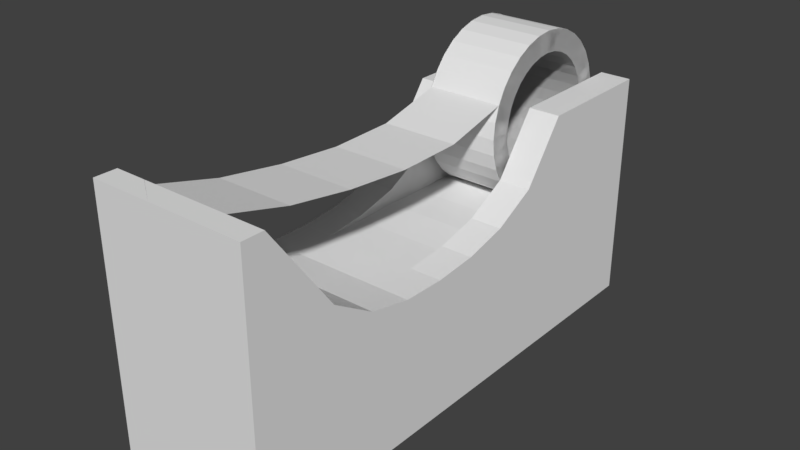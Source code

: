 # Source: Tapeholder.blend  (saved by Blender 2.79.0; exported with 4.5.12 LTS)
import bpy
from mathutils import Matrix  # noqa: F401  (used for matrix-valued properties, if any)

bpy.ops.wm.read_factory_settings(use_empty=True)
scene = bpy.context.scene
scene.name = 'Scene'

# ---- collections
col_collection_1 = bpy.data.collections.new('Collection 1'); scene.collection.children.link(col_collection_1)

# ---- world
world_world = bpy.data.worlds.new('World'); scene.world = world_world
world_world.color = (0.05088, 0.05088, 0.05088)
world_world.use_sun_shadow = False
world_world.sun_shadow_jitter_overblur = 0.0
world_world.cycles.sampling_method = 'MANUAL'

# ---- meshes
me_cylinder = bpy.data.meshes.new('Cylinder')
me_cylinder.from_pydata([(0.0, 1.0, 1.0), (0.1951, 0.9808, 1.0), (0.0, 1.0, -1.0), (0.0, 1.0, 1.0), (0.1951, 0.9808, -1.0), (0.1951, 0.9808, 1.0), (0.3827, 0.9239, -1.0), (0.3827, 0.9239, 1.0), (0.5556, 0.8315, -1.0), (0.5556, 0.8315, 1.0), (0.7071, 0.7071, -1.0), (0.7071, 0.7071, 1.0), (0.8315, 0.5556, -1.0), (0.8315, 0.5556, 1.0), (0.9239, 0.3827, -1.0), (0.9239, 0.3827, 1.0), (0.9808, 0.1951, -1.0), (0.9808, 0.1951, 1.0), (1.0, 7.55e-08, -1.0), (1.0, 7.55e-08, 1.0), (0.9808, -0.1951, -1.0), (0.9808, -0.1951, 1.0), (0.9239, -0.3827, -1.0), (0.9239, -0.3827, 1.0), (0.8315, -0.5556, -1.0), (0.8315, -0.5556, 1.0), (0.7071, -0.7071, -1.0), (0.7071, -0.7071, 1.0), (0.5556, -0.8315, -1.0), (0.5556, -0.8315, 1.0), (0.3827, -0.9239, -1.0), (0.3827, -0.9239, 1.0), (0.1951, -0.9808, -1.0), (0.1951, -0.9808, 1.0), (-3.258e-07, -1.0, -1.0), (-3.258e-07, -1.0, 1.0), (-0.1951, -0.9808, -1.0), (-0.1951, -0.9808, 1.0), (-0.3827, -0.9239, -1.0), (-0.3827, -0.9239, 1.0), (-0.5556, -0.8315, -1.0), (-0.5556, -0.8315, 1.0), (-0.7071, -0.7071, -1.0), (-0.7071, -0.7071, 1.0), (-0.8315, -0.5556, -1.0), (-0.8315, -0.5556, 1.0), (-0.9239, -0.3827, -1.0), (-0.9239, -0.3827, 1.0), (-0.9808, -0.1951, -1.0), (-0.9808, -0.1951, 1.0), (-1.0, 9.656e-07, -1.0), (-1.0, 9.656e-07, 1.0), (-0.9808, 0.1951, -1.0), (-0.9808, 0.1951, 1.0), (-0.9239, 0.3827, -1.0), (-0.9239, 0.3827, 1.0), (-0.8315, 0.5556, -1.0), (-0.8315, 0.5556, 1.0), (-0.7071, 0.7071, -1.0), (-0.7071, 0.7071, 1.0), (-0.5556, 0.8315, -1.0), (-0.5556, 0.8315, 1.0), (-0.3827, 0.9239, -1.0), (-0.3827, 0.9239, 1.0), (-0.1951, 0.9808, -1.0), (-0.1951, 0.9808, 1.0), (0.3827, 0.9239, 1.0), (0.5556, 0.8315, 1.0), (0.7071, 0.7071, 1.0), (0.8315, 0.5556, 1.0), (0.9239, 0.3827, 1.0), (0.9808, 0.1951, 1.0), (1.0, 7.55e-08, 1.0), (0.9808, -0.1951, 1.0), (0.9239, -0.3827, 1.0), (0.8315, -0.5556, 1.0), (0.7071, -0.7071, 1.0), (0.5556, -0.8315, 1.0), (0.3827, -0.9239, 1.0), (0.1951, -0.9808, 1.0), (-3.258e-07, -1.0, 1.0), (-0.1951, -0.9808, 1.0), (-0.3827, -0.9239, 1.0), (-0.5556, -0.8315, 1.0), (-0.7071, -0.7071, 1.0), (-0.8315, -0.5556, 1.0), (-0.9239, -0.3827, 1.0), (-0.9808, -0.1951, 1.0), (-1.0, 9.656e-07, 1.0), (-0.9808, 0.1951, 1.0), (-0.9239, 0.3827, 1.0), (-0.8315, 0.5556, 1.0), (-0.7071, 0.7071, 1.0), (-0.5556, 0.8315, 1.0), (-0.3827, 0.9239, 1.0), (-0.1951, 0.9808, 1.0), (0.0, 1.0, 1.0), (0.1951, 0.9808, 1.0), (0.0, 1.0, 1.0), (0.1951, 0.9808, 1.0), (0.3827, 0.9239, 1.0), (0.5556, 0.8315, 1.0), (0.7071, 0.7071, 1.0), (0.8315, 0.5556, 1.0), (0.9239, 0.3827, 1.0), (0.9808, 0.1951, 1.0), (1.0, 7.55e-08, 1.0), (0.9808, -0.1951, 1.0), (0.9239, -0.3827, 1.0), (0.8315, -0.5556, 1.0), (0.7071, -0.7071, 1.0), (0.5556, -0.8315, 1.0), (0.3827, -0.9239, 1.0), (0.1951, -0.9808, 1.0), (-3.258e-07, -1.0, 1.0), (-0.1951, -0.9808, 1.0), (-0.3827, -0.9239, 1.0), (-0.5556, -0.8315, 1.0), (-0.7071, -0.7071, 1.0), (-0.8315, -0.5556, 1.0), (-0.9239, -0.3827, 1.0), (-0.9808, -0.1951, 1.0), (-1.0, 9.656e-07, 1.0), (-0.9808, 0.1951, 1.0), (-0.9239, 0.3827, 1.0), (-0.8315, 0.5556, 1.0), (-0.7071, 0.7071, 1.0), (-0.5556, 0.8315, 1.0), (-0.3827, 0.9239, 1.0), (-0.1951, 0.9808, 1.0), (0.3827, 0.9239, 1.0), (0.5556, 0.8315, 1.0), (0.7071, 0.7071, 1.0), (0.8315, 0.5556, 1.0), (0.9239, 0.3827, 1.0), (0.9808, 0.1951, 1.0), (1.0, 7.55e-08, 1.0), (0.9808, -0.1951, 1.0), (0.9239, -0.3827, 1.0), (0.8315, -0.5556, 1.0), (0.7071, -0.7071, 1.0), (0.5556, -0.8315, 1.0), (0.3827, -0.9239, 1.0), (0.1951, -0.9808, 1.0), (-3.258e-07, -1.0, 1.0), (-0.1951, -0.9808, 1.0), (-0.3827, -0.9239, 1.0), (-0.5556, -0.8315, 1.0), (-0.7071, -0.7071, 1.0), (-0.8315, -0.5556, 1.0), (-0.9239, -0.3827, 1.0), (-0.9808, -0.1951, 1.0), (-1.0, 9.656e-07, 1.0), (-0.9808, 0.1951, 1.0), (-0.9239, 0.3827, 1.0), (-0.8315, 0.5556, 1.0), (-0.7071, 0.7071, 1.0), (-0.5556, 0.8315, 1.0), (-0.3827, 0.9239, 1.0), (-0.1951, 0.9808, 1.0), (0.0, 1.0, 1.0), (0.1951, 0.9808, 1.0), (0.0, 1.0, 1.0), (0.1951, 0.9808, 1.0), (0.3827, 0.9239, 1.0), (0.5556, 0.8315, 1.0), (0.7071, 0.7071, 1.0), (0.8315, 0.5556, 1.0), (0.9239, 0.3827, 1.0), (0.9808, 0.1951, 1.0), (1.0, 7.55e-08, 1.0), (0.9808, -0.1951, 1.0), (0.9239, -0.3827, 1.0), (0.8315, -0.5556, 1.0), (0.7071, -0.7071, 1.0), (0.5556, -0.8315, 1.0), (0.3827, -0.9239, 1.0), (0.1951, -0.9808, 1.0), (-3.258e-07, -1.0, 1.0), (-0.1951, -0.9808, 1.0), (-0.3827, -0.9239, 1.0), (-0.5556, -0.8315, 1.0), (-0.7071, -0.7071, 1.0), (-0.8315, -0.5556, 1.0), (-0.9239, -0.3827, 1.0), (-0.9808, -0.1951, 1.0), (-1.0, 9.656e-07, 1.0), (-0.9808, 0.1951, 1.0), (-0.9239, 0.3827, 1.0), (-0.8315, 0.5556, 1.0), (-0.7071, 0.7071, 1.0), (-0.5556, 0.8315, 1.0), (-0.3827, 0.9239, 1.0), (-0.1951, 0.9808, 1.0), (0.3827, 0.9239, 1.0), (0.5556, 0.8315, 1.0), (0.7071, 0.7071, 1.0), (0.8315, 0.5556, 1.0), (0.9239, 0.3827, 1.0), (0.9808, 0.1951, 1.0), (1.0, 7.55e-08, 1.0), (0.9808, -0.1951, 1.0), (0.9239, -0.3827, 1.0), (0.8315, -0.5556, 1.0), (0.7071, -0.7071, 1.0), (0.5556, -0.8315, 1.0), (0.3827, -0.9239, 1.0), (0.1951, -0.9808, 1.0), (-3.258e-07, -1.0, 1.0), (-0.1951, -0.9808, 1.0), (-0.3827, -0.9239, 1.0), (-0.5556, -0.8315, 1.0), (-0.7071, -0.7071, 1.0), (-0.8315, -0.5556, 1.0), (-0.9239, -0.3827, 1.0), (-0.9808, -0.1951, 1.0), (-1.0, 9.656e-07, 1.0), (-0.9808, 0.1951, 1.0), (-0.9239, 0.3827, 1.0), (-0.8315, 0.5556, 1.0), (-0.7071, 0.7071, 1.0), (-0.5556, 0.8315, 1.0), (-0.3827, 0.9239, 1.0), (-0.1951, 0.9808, 1.0), (0.0, 1.0, 1.0), (0.1951, 0.9808, 1.0), (0.0, 1.0, 1.0), (0.1951, 0.9808, 1.0), (0.3827, 0.9239, 1.0), (0.5556, 0.8315, 1.0), (0.7071, 0.7071, 1.0), (0.8315, 0.5556, 1.0), (0.9239, 0.3827, 1.0), (0.9808, 0.1951, 1.0), (1.0, 7.55e-08, 1.0), (0.9808, -0.1951, 1.0), (0.9239, -0.3827, 1.0), (0.8315, -0.5556, 1.0), (0.7071, -0.7071, 1.0), (0.5556, -0.8315, 1.0), (0.3827, -0.9239, 1.0), (0.1951, -0.9808, 1.0), (-3.258e-07, -1.0, 1.0), (-0.1951, -0.9808, 1.0), (-0.3827, -0.9239, 1.0), (-0.5556, -0.8315, 1.0), (-0.7071, -0.7071, 1.0), (-0.8315, -0.5556, 1.0), (-0.9239, -0.3827, 1.0), (-0.9808, -0.1951, 1.0), (-1.0, 9.656e-07, 1.0), (-0.9808, 0.1951, 1.0), (-0.9239, 0.3827, 1.0), (-0.8315, 0.5556, 1.0), (-0.7071, 0.7071, 1.0), (-0.5556, 0.8315, 1.0), (-0.3827, 0.9239, 1.0), (-0.1951, 0.9808, 1.0), (0.3827, 0.9239, 1.0), (0.5556, 0.8315, 1.0), (0.7071, 0.7071, 1.0), (0.8315, 0.5556, 1.0), (0.9239, 0.3827, 1.0), (0.9808, 0.1951, 1.0), (1.0, 7.55e-08, 1.0), (0.9808, -0.1951, 1.0), (0.9239, -0.3827, 1.0), (0.8315, -0.5556, 1.0), (0.7071, -0.7071, 1.0), (0.5556, -0.8315, 1.0), (0.3827, -0.9239, 1.0), (0.1951, -0.9808, 1.0), (-3.258e-07, -1.0, 1.0), (-0.1951, -0.9808, 1.0), (-0.3827, -0.9239, 1.0), (-0.5556, -0.8315, 1.0), (-0.7071, -0.7071, 1.0), (-0.8315, -0.5556, 1.0), (-0.9239, -0.3827, 1.0), (-0.9808, -0.1951, 1.0), (-1.0, 9.656e-07, 1.0), (-0.9808, 0.1951, 1.0), (-0.9239, 0.3827, 1.0), (-0.8315, 0.5556, 1.0), (-0.7071, 0.7071, 1.0), (-0.5556, 0.8315, 1.0), (-0.3827, 0.9239, 1.0), (-0.1951, 0.9808, 1.0), (0.0, 1.0, 1.0), (0.1951, 0.9808, 1.0), (0.0, 1.0, 1.0), (0.1951, 0.9808, 1.0), (0.3827, 0.9239, 1.0), (0.5556, 0.8315, 1.0), (0.7071, 0.7071, 1.0), (0.8315, 0.5556, 1.0), (0.9239, 0.3827, 1.0), (0.9808, 0.1951, 1.0), (1.0, 7.55e-08, 1.0), (0.9808, -0.1951, 1.0), (0.9239, -0.3827, 1.0), (0.8315, -0.5556, 1.0), (0.7071, -0.7071, 1.0), (0.5556, -0.8315, 1.0), (0.3827, -0.9239, 1.0), (0.1951, -0.9808, 1.0), (-3.258e-07, -1.0, 1.0), (-0.1951, -0.9808, 1.0), (-0.3827, -0.9239, 1.0), (-0.5556, -0.8315, 1.0), (-0.7071, -0.7071, 1.0), (-0.8315, -0.5556, 1.0), (-0.9239, -0.3827, 1.0), (-0.9808, -0.1951, 1.0), (-1.0, 9.656e-07, 1.0), (-0.9808, 0.1951, 1.0), (-0.9239, 0.3827, 1.0), (-0.8315, 0.5556, 1.0), (-0.7071, 0.7071, 1.0), (-0.5556, 0.8315, 1.0), (-0.3827, 0.9239, 1.0), (-0.1951, 0.9808, 1.0), (0.3827, 0.9239, 1.0), (0.5556, 0.8315, 1.0), (0.7071, 0.7071, 1.0), (0.8315, 0.5556, 1.0), (0.9239, 0.3827, 1.0), (0.9808, 0.1951, 1.0), (1.0, 7.55e-08, 1.0), (0.9808, -0.1951, 1.0), (0.9239, -0.3827, 1.0), (0.8315, -0.5556, 1.0), (0.7071, -0.7071, 1.0), (0.5556, -0.8315, 1.0), (0.3827, -0.9239, 1.0), (0.1951, -0.9808, 1.0), (-3.258e-07, -1.0, 1.0), (-0.1951, -0.9808, 1.0), (-0.3827, -0.9239, 1.0), (-0.5556, -0.8315, 1.0), (-0.7071, -0.7071, 1.0), (-0.8315, -0.5556, 1.0), (-0.9239, -0.3827, 1.0), (-0.9808, -0.1951, 1.0), (-1.0, 9.656e-07, 1.0), (-0.9808, 0.1951, 1.0), (-0.9239, 0.3827, 1.0), (-0.8315, 0.5556, 1.0), (-0.7071, 0.7071, 1.0), (-0.5556, 0.8315, 1.0), (-0.3827, 0.9239, 1.0), (-0.1951, 0.9808, 1.0), (0.0, 1.0, 1.0), (0.1951, 0.9808, 1.0), (0.0, 1.0, 1.0), (0.1951, 0.9808, 1.0), (0.3827, 0.9239, 1.0), (0.5556, 0.8315, 1.0), (0.7071, 0.7071, 1.0), (0.8315, 0.5556, 1.0), (0.9239, 0.3827, 1.0), (0.9808, 0.1951, 1.0), (1.0, 7.55e-08, 1.0), (0.9808, -0.1951, 1.0), (0.9239, -0.3827, 1.0), (0.8315, -0.5556, 1.0), (0.7071, -0.7071, 1.0), (0.5556, -0.8315, 1.0), (0.3827, -0.9239, 1.0), (0.1951, -0.9808, 1.0), (-3.258e-07, -1.0, 1.0), (-0.1951, -0.9808, 1.0), (-0.3827, -0.9239, 1.0), (-0.5556, -0.8315, 1.0), (-0.7071, -0.7071, 1.0), (-0.8315, -0.5556, 1.0), (-0.9239, -0.3827, 1.0), (-0.9808, -0.1951, 1.0), (-1.0, 9.656e-07, 1.0), (-0.9808, 0.1951, 1.0), (-0.9239, 0.3827, 1.0), (-0.8315, 0.5556, 1.0), (-0.7071, 0.7071, 1.0), (-0.5556, 0.8315, 1.0), (-0.3827, 0.9239, 1.0), (-0.1951, 0.9808, 1.0), (0.3827, 0.9239, 1.0), (0.5556, 0.8315, 1.0), (0.7071, 0.7071, 1.0), (0.8315, 0.5556, 1.0), (0.9239, 0.3827, 1.0), (0.9808, 0.1951, 1.0), (1.0, 7.55e-08, 1.0), (0.9808, -0.1951, 1.0), (0.9239, -0.3827, 1.0), (0.8315, -0.5556, 1.0), (0.7071, -0.7071, 1.0), (0.5556, -0.8315, 1.0), (0.3827, -0.9239, 1.0), (0.1951, -0.9808, 1.0), (-3.258e-07, -1.0, 1.0), (-0.1951, -0.9808, 1.0), (-0.3827, -0.9239, 1.0), (-0.5556, -0.8315, 1.0), (-0.7071, -0.7071, 1.0), (-0.8315, -0.5556, 1.0), (-0.9239, -0.3827, 1.0), (-0.9808, -0.1951, 1.0), (-1.0, 9.656e-07, 1.0), (-0.9808, 0.1951, 1.0), (-0.9239, 0.3827, 1.0), (-0.8315, 0.5556, 1.0), (-0.7071, 0.7071, 1.0), (-0.5556, 0.8315, 1.0), (-0.3827, 0.9239, 1.0), (-0.1951, 0.9808, 1.0), (0.0, 1.0, 1.0), (0.1951, 0.9808, 1.0), (0.0, 1.0, 1.0), (0.1951, 0.9808, 1.0), (0.3827, 0.9239, 1.0), (0.5556, 0.8315, 1.0), (0.7071, 0.7071, 1.0), (0.8315, 0.5556, 1.0), (0.9239, 0.3827, 1.0), (0.9808, 0.1951, 1.0), (1.0, 7.55e-08, 1.0), (0.9808, -0.1951, 1.0), (0.9239, -0.3827, 1.0), (0.8315, -0.5556, 1.0), (0.7071, -0.7071, 1.0), (0.5556, -0.8315, 1.0), (0.3827, -0.9239, 1.0), (0.1951, -0.9808, 1.0), (-3.258e-07, -1.0, 1.0), (-0.1951, -0.9808, 1.0), (-0.3827, -0.9239, 1.0), (-0.5556, -0.8315, 1.0), (-0.7071, -0.7071, 1.0), (-0.8315, -0.5556, 1.0), (-0.9239, -0.3827, 1.0), (-0.9808, -0.1951, 1.0), (-1.0, 9.656e-07, 1.0), (-0.9808, 0.1951, 1.0), (-0.9239, 0.3827, 1.0), (-0.8315, 0.5556, 1.0), (-0.7071, 0.7071, 1.0), (-0.5556, 0.8315, 1.0), (-0.3827, 0.9239, 1.0), (-0.1951, 0.9808, 1.0), (0.3827, 0.9239, 1.0), (0.5556, 0.8315, 1.0), (0.7071, 0.7071, 1.0), (0.8315, 0.5556, 1.0), (0.9239, 0.3827, 1.0), (0.9808, 0.1951, 1.0), (1.0, 7.55e-08, 1.0), (0.9808, -0.1951, 1.0), (0.9239, -0.3827, 1.0), (0.8315, -0.5556, 1.0), (0.7071, -0.7071, 1.0), (0.5556, -0.8315, 1.0), (0.3827, -0.9239, 1.0), (0.1951, -0.9808, 1.0), (-3.258e-07, -1.0, 1.0), (-0.1951, -0.9808, 1.0), (-0.3827, -0.9239, 1.0), (-0.5556, -0.8315, 1.0), (-0.7071, -0.7071, 1.0), (-0.8315, -0.5556, 1.0), (-0.9239, -0.3827, 1.0), (-0.9808, -0.1951, 1.0), (-1.0, 9.656e-07, 1.0), (-0.9808, 0.1951, 1.0), (-0.9239, 0.3827, 1.0), (-0.8315, 0.5556, 1.0), (-0.7071, 0.7071, 1.0), (-0.5556, 0.8315, 1.0), (-0.3827, 0.9239, 1.0), (-0.1951, 0.9808, 1.0), (0.0, 1.0, 1.0), (0.1951, 0.9808, 1.0), (0.0, 1.0, 1.0), (0.1951, 0.9808, 1.0), (0.3827, 0.9239, 1.0), (0.5556, 0.8315, 1.0), (0.7071, 0.7071, 1.0), (0.8315, 0.5556, 1.0), (0.9239, 0.3827, 1.0), (0.9808, 0.1951, 1.0), (1.0, 7.55e-08, 1.0), (0.9808, -0.1951, 1.0), (0.9239, -0.3827, 1.0), (0.8315, -0.5556, 1.0), (0.7071, -0.7071, 1.0), (0.5556, -0.8315, 1.0), (0.3827, -0.9239, 1.0), (0.1951, -0.9808, 1.0), (-3.258e-07, -1.0, 1.0), (-0.1951, -0.9808, 1.0), (-0.3827, -0.9239, 1.0), (-0.5556, -0.8315, 1.0), (-0.7071, -0.7071, 1.0), (-0.8315, -0.5556, 1.0), (-0.9239, -0.3827, 1.0), (-0.9808, -0.1951, 1.0), (-1.0, 9.656e-07, 1.0), (-0.9808, 0.1951, 1.0), (-0.9239, 0.3827, 1.0), (-0.8315, 0.5556, 1.0), (-0.7071, 0.7071, 1.0), (-0.5556, 0.8315, 1.0), (-0.3827, 0.9239, 1.0), (-0.1951, 0.9808, 1.0), (0.3827, 0.9239, 1.0), (0.5556, 0.8315, 1.0), (0.7071, 0.7071, 1.0), (0.8315, 0.5556, 1.0), (0.9239, 0.3827, 1.0), (0.9808, 0.1951, 1.0), (1.0, 7.55e-08, 1.0), (0.9808, -0.1951, 1.0), (0.9239, -0.3827, 1.0), (0.8315, -0.5556, 1.0), (0.7071, -0.7071, 1.0), (0.5556, -0.8315, 1.0), (0.3827, -0.9239, 1.0), (0.1951, -0.9808, 1.0), (-3.258e-07, -1.0, 1.0), (-0.1951, -0.9808, 1.0), (-0.3827, -0.9239, 1.0), (-0.5556, -0.8315, 1.0), (-0.7071, -0.7071, 1.0), (-0.8315, -0.5556, 1.0), (-0.9239, -0.3827, 1.0), (-0.9808, -0.1951, 1.0), (-1.0, 9.656e-07, 1.0), (-0.9808, 0.1951, 1.0), (-0.9239, 0.3827, 1.0), (-0.8315, 0.5556, 1.0), (-0.7071, 0.7071, 1.0), (-0.5556, 0.8315, 1.0), (-0.3827, 0.9239, 1.0), (-0.1951, 0.9808, 1.0), (0.0, 1.0, 1.0), (0.1951, 0.9808, 1.0), (0.0, 1.0, 1.0), (0.1951, 0.9808, 1.0), (0.3827, 0.9239, 1.0), (0.5556, 0.8315, 1.0), (0.7071, 0.7071, 1.0), (0.8315, 0.5556, 1.0), (0.9239, 0.3827, 1.0), (0.9808, 0.1951, 1.0), (1.0, 7.55e-08, 1.0), (0.9808, -0.1951, 1.0), (0.9239, -0.3827, 1.0), (0.8315, -0.5556, 1.0), (0.7071, -0.7071, 1.0), (0.5556, -0.8315, 1.0), (0.3827, -0.9239, 1.0), (0.1951, -0.9808, 1.0), (-3.258e-07, -1.0, 1.0), (-0.1951, -0.9808, 1.0), (-0.3827, -0.9239, 1.0), (-0.5556, -0.8315, 1.0), (-0.7071, -0.7071, 1.0), (-0.8315, -0.5556, 1.0), (-0.9239, -0.3827, 1.0), (-0.9808, -0.1951, 1.0), (-1.0, 9.656e-07, 1.0), (-0.9808, 0.1951, 1.0), (-0.9239, 0.3827, 1.0), (-0.8315, 0.5556, 1.0), (-0.7071, 0.7071, 1.0), (-0.5556, 0.8315, 1.0), (-0.3827, 0.9239, 1.0), (-0.1951, 0.9808, 1.0), (0.3827, 0.9239, 1.0), (0.5556, 0.8315, 1.0), (0.7071, 0.7071, 1.0), (0.8315, 0.5556, 1.0), (0.9239, 0.3827, 1.0), (0.9808, 0.1951, 1.0), (1.0, 7.55e-08, 1.0), (0.9808, -0.1951, 1.0), (0.9239, -0.3827, 1.0), (0.8315, -0.5556, 1.0), (0.7071, -0.7071, 1.0), (0.5556, -0.8315, 1.0), (0.3827, -0.9239, 1.0), (0.1951, -0.9808, 1.0), (-3.258e-07, -1.0, 1.0), (-0.1951, -0.9808, 1.0), (-0.3827, -0.9239, 1.0), (-0.5556, -0.8315, 1.0), (-0.7071, -0.7071, 1.0), (-0.8315, -0.5556, 1.0), (-0.9239, -0.3827, 1.0), (-0.9808, -0.1951, 1.0), (-1.0, 9.656e-07, 1.0), (-0.9808, 0.1951, 1.0), (-0.9239, 0.3827, 1.0), (-0.8315, 0.5556, 1.0), (-0.7071, 0.7071, 1.0), (-0.5556, 0.8315, 1.0), (-0.3827, 0.9239, 1.0), (-0.1951, 0.9808, 1.0), (0.0, 1.0, 1.0), (0.1951, 0.9808, 1.0), (0.0, 1.0, 1.0), (0.1951, 0.9808, 1.0), (0.3827, 0.9239, 1.0), (0.5556, 0.8315, 1.0), (0.7071, 0.7071, 1.0), (0.8315, 0.5556, 1.0), (0.9239, 0.3827, 1.0), (0.9808, 0.1951, 1.0), (1.0, 7.55e-08, 1.0), (0.9808, -0.1951, 1.0), (0.9239, -0.3827, 1.0), (0.8315, -0.5556, 1.0), (0.7071, -0.7071, 1.0), (0.5556, -0.8315, 1.0), (0.3827, -0.9239, 1.0), (0.1951, -0.9808, 1.0), (-3.258e-07, -1.0, 1.0), (-0.1951, -0.9808, 1.0), (-0.3827, -0.9239, 1.0), (-0.5556, -0.8315, 1.0), (-0.7071, -0.7071, 1.0), (-0.8315, -0.5556, 1.0), (-0.9239, -0.3827, 1.0), (-0.9808, -0.1951, 1.0), (-1.0, 9.656e-07, 1.0), (-0.9808, 0.1951, 1.0), (-0.9239, 0.3827, 1.0), (-0.8315, 0.5556, 1.0), (-0.7071, 0.7071, 1.0), (-0.5556, 0.8315, 1.0), (-0.3827, 0.9239, 1.0), (-0.1951, 0.9808, 1.0), (0.3827, 0.9239, 1.0), (0.5556, 0.8315, 1.0), (0.7071, 0.7071, 1.0), (0.8315, 0.5556, 1.0), (0.9239, 0.3827, 1.0), (0.9808, 0.1951, 1.0), (1.0, 7.55e-08, 1.0), (0.9808, -0.1951, 1.0), (0.9239, -0.3827, 1.0), (0.8315, -0.5556, 1.0), (0.7071, -0.7071, 1.0), (0.5556, -0.8315, 1.0), (0.3827, -0.9239, 1.0), (0.1951, -0.9808, 1.0), (-3.258e-07, -1.0, 1.0), (-0.1951, -0.9808, 1.0), (-0.3827, -0.9239, 1.0), (-0.5556, -0.8315, 1.0), (-0.7071, -0.7071, 1.0), (-0.8315, -0.5556, 1.0), (-0.9239, -0.3827, 1.0), (-0.9808, -0.1951, 1.0), (-1.0, 9.656e-07, 1.0), (-0.9808, 0.1951, 1.0), (-0.9239, 0.3827, 1.0), (-0.8315, 0.5556, 1.0), (-0.7071, 0.7071, 1.0), (-0.5556, 0.8315, 1.0), (-0.3827, 0.9239, 1.0), (-0.1951, 0.9808, 1.0), (3.868e-08, 0.74, 1.0), (0.1444, 0.7258, 1.0), (3.868e-08, 0.74, 1.0), (0.1444, 0.7258, 1.0), (0.2832, 0.6837, 1.0), (0.4111, 0.6153, 1.0), (0.5233, 0.5233, 1.0), (0.6153, 0.4111, 1.0), (0.6837, 0.2832, 1.0), (0.7258, 0.1444, 1.0), (0.74, 1.316e-07, 1.0), (0.7258, -0.1444, 1.0), (0.6837, -0.2832, 1.0), (0.6153, -0.4111, 1.0), (0.5233, -0.5233, 1.0), (0.4111, -0.6153, 1.0), (0.2832, -0.6837, 1.0), (0.1444, -0.7258, 1.0), (-2.025e-07, -0.74, 1.0), (-0.1444, -0.7258, 1.0), (-0.2832, -0.6837, 1.0), (-0.4111, -0.6153, 1.0), (-0.5233, -0.5233, 1.0), (-0.6153, -0.4111, 1.0), (-0.6837, -0.2832, 1.0), (-0.7258, -0.1444, 1.0), (-0.74, 7.904e-07, 1.0), (-0.7258, 0.1444, 1.0), (-0.6837, 0.2832, 1.0), (-0.6153, 0.4111, 1.0), (-0.5233, 0.5233, 1.0), (-0.4111, 0.6153, 1.0), (-0.2832, 0.6837, 1.0), (-0.1444, 0.7258, 1.0), (0.2832, 0.6837, 1.0), (0.4111, 0.6153, 1.0), (0.5233, 0.5233, 1.0), (0.6153, 0.4111, 1.0), (0.6837, 0.2832, 1.0), (0.7258, 0.1444, 1.0), (0.74, 1.316e-07, 1.0), (0.7258, -0.1444, 1.0), (0.6837, -0.2832, 1.0), (0.6153, -0.4111, 1.0), (0.5233, -0.5233, 1.0), (0.4111, -0.6153, 1.0), (0.2832, -0.6837, 1.0), (0.1444, -0.7258, 1.0), (-2.025e-07, -0.74, 1.0), (-0.1444, -0.7258, 1.0), (-0.2832, -0.6837, 1.0), (-0.4111, -0.6153, 1.0), (-0.5233, -0.5233, 1.0), (-0.6153, -0.4111, 1.0), (-0.6837, -0.2832, 1.0), (-0.7258, -0.1444, 1.0), (-0.74, 7.904e-07, 1.0), (-0.7258, 0.1444, 1.0), (-0.6837, 0.2832, 1.0), (-0.6153, 0.4111, 1.0), (-0.5233, 0.5233, 1.0), (-0.4111, 0.6153, 1.0), (-0.2832, 0.6837, 1.0), (-0.1444, 0.7258, 1.0), (3.868e-08, 0.74, 1.0), (0.1444, 0.7258, 1.0), (3.868e-08, 0.74, 1.0), (0.1444, 0.7258, 1.0), (0.2832, 0.6837, 1.0), (0.4111, 0.6153, 1.0), (0.5233, 0.5233, 1.0), (0.6153, 0.4111, 1.0), (0.6837, 0.2832, 1.0), (0.7258, 0.1444, 1.0), (0.74, 1.316e-07, 1.0), (0.7258, -0.1444, 1.0), (0.6837, -0.2832, 1.0), (0.6153, -0.4111, 1.0), (0.5233, -0.5233, 1.0), (0.4111, -0.6153, 1.0), (0.2832, -0.6837, 1.0), (0.1444, -0.7258, 1.0), (-2.025e-07, -0.74, 1.0), (-0.1444, -0.7258, 1.0), (-0.2832, -0.6837, 1.0), (-0.4111, -0.6153, 1.0), (-0.5233, -0.5233, 1.0), (-0.6153, -0.4111, 1.0), (-0.6837, -0.2832, 1.0), (-0.7258, -0.1444, 1.0), (-0.74, 7.904e-07, 1.0), (-0.7258, 0.1444, 1.0), (-0.6837, 0.2832, 1.0), (-0.6153, 0.4111, 1.0), (-0.5233, 0.5233, 1.0), (-0.4111, 0.6153, 1.0), (-0.2832, 0.6837, 1.0), (-0.1444, 0.7258, 1.0), (0.2832, 0.6837, 1.0), (0.4111, 0.6153, 1.0), (0.5233, 0.5233, 1.0), (0.6153, 0.4111, 1.0), (0.6837, 0.2832, 1.0), (0.7258, 0.1444, 1.0), (0.74, 1.316e-07, 1.0), (0.7258, -0.1444, 1.0), (0.6837, -0.2832, 1.0), (0.6153, -0.4111, 1.0), (0.5233, -0.5233, 1.0), (0.4111, -0.6153, 1.0), (0.2832, -0.6837, 1.0), (0.1444, -0.7258, 1.0), (-2.025e-07, -0.74, 1.0), (-0.1444, -0.7258, 1.0), (-0.2832, -0.6837, 1.0), (-0.4111, -0.6153, 1.0), (-0.5233, -0.5233, 1.0), (-0.6153, -0.4111, 1.0), (-0.6837, -0.2832, 1.0), (-0.7258, -0.1444, 1.0), (-0.74, 7.904e-07, 1.0), (-0.7258, 0.1444, 1.0), (-0.6837, 0.2832, 1.0), (-0.6153, 0.4111, 1.0), (-0.5233, 0.5233, 1.0), (-0.4111, 0.6153, 1.0), (-0.2832, 0.6837, 1.0), (-0.1444, 0.7258, 1.0), (3.868e-08, 0.74, 1.0), (0.1444, 0.7258, 1.0), (3.868e-08, 0.74, 1.0), (0.1444, 0.7258, 1.0), (0.2832, 0.6837, 1.0), (0.4111, 0.6153, 1.0), (0.5233, 0.5233, 1.0), (0.6153, 0.4111, 1.0), (0.6837, 0.2832, 1.0), (0.7258, 0.1444, 1.0), (0.74, 1.316e-07, 1.0), (0.7258, -0.1444, 1.0), (0.6837, -0.2832, 1.0), (0.6153, -0.4111, 1.0), (0.5233, -0.5233, 1.0), (0.4111, -0.6153, 1.0), (0.2832, -0.6837, 1.0), (0.1444, -0.7258, 1.0), (-2.025e-07, -0.74, 1.0), (-0.1444, -0.7258, 1.0), (-0.2832, -0.6837, 1.0), (-0.4111, -0.6153, 1.0), (-0.5233, -0.5233, 1.0), (-0.6153, -0.4111, 1.0), (-0.6837, -0.2832, 1.0), (-0.7258, -0.1444, 1.0), (-0.74, 7.904e-07, 1.0), (-0.7258, 0.1444, 1.0), (-0.6837, 0.2832, 1.0), (-0.6153, 0.4111, 1.0), (-0.5233, 0.5233, 1.0), (-0.4111, 0.6153, 1.0), (-0.2832, 0.6837, 1.0), (-0.1444, 0.7258, 1.0), (0.2832, 0.6837, 1.0), (0.4111, 0.6153, 1.0), (0.5233, 0.5233, 1.0), (0.6153, 0.4111, 1.0), (0.6837, 0.2832, 1.0), (0.7258, 0.1444, 1.0), (0.74, 1.316e-07, 1.0), (0.7258, -0.1444, 1.0), (0.6837, -0.2832, 1.0), (0.6153, -0.4111, 1.0), (0.5233, -0.5233, 1.0), (0.4111, -0.6153, 1.0), (0.2832, -0.6837, 1.0), (0.1444, -0.7258, 1.0), (-2.025e-07, -0.74, 1.0), (-0.1444, -0.7258, 1.0), (-0.2832, -0.6837, 1.0), (-0.4111, -0.6153, 1.0), (-0.5233, -0.5233, 1.0), (-0.6153, -0.4111, 1.0), (-0.6837, -0.2832, 1.0), (-0.7258, -0.1444, 1.0), (-0.74, 7.904e-07, 1.0), (-0.7258, 0.1444, 1.0), (-0.6837, 0.2832, 1.0), (-0.6153, 0.4111, 1.0), (-0.5233, 0.5233, 1.0), (-0.4111, 0.6153, 1.0), (-0.2832, 0.6837, 1.0), (-0.1444, 0.7258, 1.0), (3.868e-08, 0.74, -0.9946), (0.1444, 0.7258, -0.9946), (3.868e-08, 0.74, -0.9946), (0.1444, 0.7258, -0.9946), (0.2832, 0.6837, -0.9946), (0.4111, 0.6153, -0.9946), (0.5233, 0.5233, -0.9946), (0.6153, 0.4111, -0.9946), (0.6837, 0.2832, -0.9946), (0.7258, 0.1444, -0.9946), (0.74, 1.316e-07, -0.9946), (0.7258, -0.1444, -0.9946), (0.6837, -0.2832, -0.9946), (0.6153, -0.4111, -0.9946), (0.5233, -0.5233, -0.9946), (0.4111, -0.6153, -0.9946), (0.2832, -0.6837, -0.9946), (0.1444, -0.7258, -0.9946), (-2.025e-07, -0.74, -0.9946), (-0.1444, -0.7258, -0.9946), (-0.2832, -0.6837, -0.9946), (-0.4111, -0.6153, -0.9946), (-0.5233, -0.5233, -0.9946), (-0.6153, -0.4111, -0.9946), (-0.6837, -0.2832, -0.9946), (-0.7258, -0.1444, -0.9946), (-0.74, 7.904e-07, -0.9946), (-0.7258, 0.1444, -0.9946), (-0.6837, 0.2832, -0.9946), (-0.6153, 0.4111, -0.9946), (-0.5233, 0.5233, -0.9946), (-0.4111, 0.6153, -0.9946), (-0.2832, 0.6837, -0.9946), (-0.1444, 0.7258, -0.9946), (0.2832, 0.6837, -0.9946), (0.4111, 0.6153, -0.9946), (0.5233, 0.5233, -0.9946), (0.6153, 0.4111, -0.9946), (0.6837, 0.2832, -0.9946), (0.7258, 0.1444, -0.9946), (0.74, 1.316e-07, -0.9946), (0.7258, -0.1444, -0.9946), (0.6837, -0.2832, -0.9946), (0.6153, -0.4111, -0.9946), (0.5233, -0.5233, -0.9946), (0.4111, -0.6153, -0.9946), (0.2832, -0.6837, -0.9946), (0.1444, -0.7258, -0.9946), (-2.025e-07, -0.74, -0.9946), (-0.1444, -0.7258, -0.9946), (-0.2832, -0.6837, -0.9946), (-0.4111, -0.6153, -0.9946), (-0.5233, -0.5233, -0.9946), (-0.6153, -0.4111, -0.9946), (-0.6837, -0.2832, -0.9946), (-0.7258, -0.1444, -0.9946), (-0.74, 7.904e-07, -0.9946), (-0.7258, 0.1444, -0.9946), (-0.6837, 0.2832, -0.9946), (-0.6153, 0.4111, -0.9946), (-0.5233, 0.5233, -0.9946), (-0.4111, 0.6153, -0.9946), (-0.2832, 0.6837, -0.9946), (-0.1444, 0.7258, -0.9946), (0.0, 1.0, -1.0), (0.1951, 0.9808, -1.0), (0.3827, 0.9239, -1.0), (0.5556, 0.8315, -1.0), (0.7071, 0.7071, -1.0), (0.8315, 0.5556, -1.0), (0.9239, 0.3827, -1.0), (0.9808, 0.1951, -1.0), (1.0, 7.55e-08, -1.0), (0.9808, -0.1951, -1.0), (0.9239, -0.3827, -1.0), (0.8315, -0.5556, -1.0), (0.7071, -0.7071, -1.0), (0.5556, -0.8315, -1.0), (0.3827, -0.9239, -1.0), (0.1951, -0.9808, -1.0), (-3.258e-07, -1.0, -1.0), (-0.1951, -0.9808, -1.0), (-0.3827, -0.9239, -1.0), (-0.5556, -0.8315, -1.0), (-0.7071, -0.7071, -1.0), (-0.8315, -0.5556, -1.0), (-0.9239, -0.3827, -1.0), (-0.9808, -0.1951, -1.0), (-1.0, 9.656e-07, -1.0), (-0.9808, 0.1951, -1.0), (-0.9239, 0.3827, -1.0), (-0.8315, 0.5556, -1.0), (-0.7071, 0.7071, -1.0), (-0.5556, 0.8315, -1.0), (-0.3827, 0.9239, -1.0), (-0.1951, 0.9808, -1.0), (3.868e-08, 0.74, -0.9946), (0.1444, 0.7258, -0.9946), (3.868e-08, 0.74, -0.9946), (0.1444, 0.7258, -0.9946), (0.2832, 0.6837, -0.9946), (0.4111, 0.6153, -0.9946), (0.5233, 0.5233, -0.9946), (0.6153, 0.4111, -0.9946), (0.6837, 0.2832, -0.9946), (0.7258, 0.1444, -0.9946), (0.74, 1.316e-07, -0.9946), (0.7258, -0.1444, -0.9946), (0.6837, -0.2832, -0.9946), (0.6153, -0.4111, -0.9946), (0.5233, -0.5233, -0.9946), (0.4111, -0.6153, -0.9946), (0.2832, -0.6837, -0.9946), (0.1444, -0.7258, -0.9946), (-2.025e-07, -0.74, -0.9946), (-0.1444, -0.7258, -0.9946), (-0.2832, -0.6837, -0.9946), (-0.4111, -0.6153, -0.9946), (-0.5233, -0.5233, -0.9946), (-0.6153, -0.4111, -0.9946), (-0.6837, -0.2832, -0.9946), (-0.7258, -0.1444, -0.9946), (-0.74, 7.904e-07, -0.9946), (-0.7258, 0.1444, -0.9946), (-0.6837, 0.2832, -0.9946), (-0.6153, 0.4111, -0.9946), (-0.5233, 0.5233, -0.9946), (-0.4111, 0.6153, -0.9946), (-0.2832, 0.6837, -0.9946), (-0.1444, 0.7258, -0.9946), (0.2832, 0.6837, -0.9946), (0.4111, 0.6153, -0.9946), (0.5233, 0.5233, -0.9946), (0.6153, 0.4111, -0.9946), (0.6837, 0.2832, -0.9946), (0.7258, 0.1444, -0.9946), (0.74, 1.316e-07, -0.9946), (0.7258, -0.1444, -0.9946), (0.6837, -0.2832, -0.9946), (0.6153, -0.4111, -0.9946), (0.5233, -0.5233, -0.9946), (0.4111, -0.6153, -0.9946), (0.2832, -0.6837, -0.9946), (0.1444, -0.7258, -0.9946), (-2.025e-07, -0.74, -0.9946), (-0.1444, -0.7258, -0.9946), (-0.2832, -0.6837, -0.9946), (-0.4111, -0.6153, -0.9946), (-0.5233, -0.5233, -0.9946), (-0.6153, -0.4111, -0.9946), (-0.6837, -0.2832, -0.9946), (-0.7258, -0.1444, -0.9946), (-0.74, 7.904e-07, -0.9946), (-0.7258, 0.1444, -0.9946), (-0.6837, 0.2832, -0.9946), (-0.6153, 0.4111, -0.9946), (-0.5233, 0.5233, -0.9946), (-0.4111, 0.6153, -0.9946), (-0.2832, 0.6837, -0.9946), (-0.1444, 0.7258, -0.9946), (7.78e-09, 1.006, -0.9946), (0.1963, 0.9869, -0.9946), (7.78e-09, 1.006, -0.9946), (0.1963, 0.9869, -0.9946), (0.3851, 0.9297, -0.9946), (0.559, 0.8367, -0.9946), (0.7115, 0.7115, -0.9946), (0.8367, 0.559, -0.9946), (0.9297, 0.3851, -0.9946), (0.9869, 0.1963, -0.9946), (1.006, 6.946e-08, -0.9946), (0.9869, -0.1963, -0.9946), (0.9297, -0.3851, -0.9946), (0.8367, -0.559, -0.9946), (0.7115, -0.7115, -0.9946), (0.559, -0.8367, -0.9946), (0.3851, -0.9297, -0.9946), (0.1963, -0.9869, -0.9946), (-3.201e-07, -1.006, -0.9946), (-0.1963, -0.9869, -0.9946), (-0.3851, -0.9297, -0.9946), (-0.559, -0.8367, -0.9946), (-0.7115, -0.7115, -0.9946), (-0.8367, -0.559, -0.9946), (-0.9297, -0.3851, -0.9946), (-0.9869, -0.1963, -0.9946), (-1.006, 9.651e-07, -0.9946), (-0.9869, 0.1963, -0.9946), (-0.9297, 0.3851, -0.9946), (-0.8367, 0.559, -0.9946), (-0.7115, 0.7115, -0.9946), (-0.559, 0.8367, -0.9946), (-0.3851, 0.9297, -0.9946), (-0.1963, 0.9869, -0.9946), (0.3851, 0.9297, -0.9946), (0.559, 0.8367, -0.9946), (0.7115, 0.7115, -0.9946), (0.8367, 0.559, -0.9946), (0.9297, 0.3851, -0.9946), (0.9869, 0.1963, -0.9946), (1.006, 6.946e-08, -0.9946), (0.9869, -0.1963, -0.9946), (0.9297, -0.3851, -0.9946), (0.8367, -0.559, -0.9946), (0.7115, -0.7115, -0.9946), (0.559, -0.8367, -0.9946), (0.3851, -0.9297, -0.9946), (0.1963, -0.9869, -0.9946), (-3.201e-07, -1.006, -0.9946), (-0.1963, -0.9869, -0.9946), (-0.3851, -0.9297, -0.9946), (-0.559, -0.8367, -0.9946), (-0.7115, -0.7115, -0.9946), (-0.8367, -0.559, -0.9946), (-0.9297, -0.3851, -0.9946), (-0.9869, -0.1963, -0.9946), (-1.006, 9.651e-07, -0.9946), (-0.9869, 0.1963, -0.9946), (-0.9297, 0.3851, -0.9946), (-0.8367, 0.559, -0.9946), (-0.7115, 0.7115, -0.9946), (-0.559, 0.8367, -0.9946), (-0.3851, 0.9297, -0.9946), (-0.1963, 0.9869, -0.9946), (-0.3827, -0.9239, -1.0), (-0.3827, -0.9239, 1.0), (-0.5952, -4.908, -0.9994), (-0.5952, -4.908, 1.001), (-0.3801, -4.111, 1.0), (-0.2482, -3.315, 0.9996), (-0.1738, -2.518, 0.9994), (-0.1874, -1.721, 0.9995), (-0.1874, -1.721, -1.001), (-0.1738, -2.518, -1.001), (-0.2482, -3.315, -1.0), (-0.3801, -4.111, -1.0)], [], [(21, 19, 72, 73), (66, 1, 97, 130), (2, 3, 5, 4), (59, 57, 91, 92), (87, 86, 150, 151), (4, 5, 7, 6), (53, 51, 88, 89), (49, 51, 122, 121), (6, 7, 9, 8), (5, 3, 0, 1), (7, 9, 101, 100), (8, 9, 11, 10), (15, 13, 69, 70), (82, 81, 145, 146), (10, 11, 13, 12), (31, 29, 77, 78), (59, 61, 127, 126), (12, 13, 15, 14), (47, 45, 85, 86), (17, 19, 106, 105), (14, 15, 17, 16), (63, 61, 93, 94), (77, 76, 140, 141), (16, 17, 19, 18), (9, 7, 66, 67), (27, 29, 111, 110), (18, 19, 21, 20), (25, 23, 74, 75), (72, 71, 135, 136), (20, 21, 23, 22), (41, 39, 82, 83), (93, 92, 156, 157), (22, 23, 25, 24), (57, 55, 90, 91), (37, 39, 116, 115), (24, 25, 27, 26), (19, 17, 71, 72), (67, 66, 130, 131), (26, 27, 29, 28), (35, 33, 79, 80), (88, 87, 151, 152), (28, 29, 31, 30), (51, 49, 87, 88), (47, 49, 121, 120), (30, 31, 33, 32), (13, 11, 68, 69), (5, 7, 100, 99), (32, 33, 35, 34), (29, 27, 76, 77), (83, 82, 146, 147), (34, 35, 37, 36), (45, 43, 84, 85), (57, 59, 126, 125), (36, 37, 39, 38), (61, 59, 92, 93), (15, 17, 105, 104), (38, 39, 41, 40), (3, 65, 95, 0), (78, 77, 141, 142), (40, 41, 43, 42), (7, 5, 1, 66), (25, 27, 110, 109), (42, 43, 45, 44), (23, 21, 73, 74), (73, 72, 136, 137), (44, 45, 47, 46), (39, 37, 81, 82), (94, 93, 157, 158), (46, 47, 49, 48), (55, 53, 89, 90), (35, 37, 115, 114), (48, 49, 51, 50), (17, 15, 70, 71), (68, 67, 131, 132), (50, 51, 53, 52), (33, 31, 78, 79), (89, 88, 152, 153), (52, 53, 55, 54), (49, 47, 86, 87), (45, 47, 120, 119), (54, 55, 57, 56), (65, 63, 94, 95), (84, 83, 147, 148), (56, 57, 59, 58), (11, 9, 67, 68), (3, 5, 99, 98), (58, 59, 61, 60), (27, 25, 75, 76), (55, 57, 125, 124), (60, 61, 63, 62), (43, 41, 83, 84), (13, 15, 104, 103), (62, 63, 65, 64), (37, 35, 80, 81), (39, 41, 117, 116), (64, 65, 3, 2), (92, 91, 155, 156), (71, 70, 134, 135), (29, 31, 112, 111), (76, 75, 139, 140), (19, 21, 107, 106), (61, 63, 128, 127), (81, 80, 144, 145), (9, 11, 102, 101), (51, 53, 123, 122), (86, 85, 149, 150), (1, 0, 96, 97), (41, 43, 118, 117), (91, 90, 154, 155), (70, 69, 133, 134), (31, 33, 113, 112), (75, 74, 138, 139), (21, 23, 108, 107), (63, 65, 129, 128), (80, 79, 143, 144), (11, 13, 103, 102), (53, 55, 124, 123), (0, 95, 159, 96), (85, 84, 148, 149), (95, 94, 158, 159), (43, 45, 119, 118), (65, 3, 98, 129), (90, 89, 153, 154), (69, 68, 132, 133), (33, 35, 114, 113), (74, 73, 137, 138), (23, 25, 109, 108), (79, 78, 142, 143), (98, 99, 163, 162), (132, 131, 195, 196), (145, 144, 208, 209), (158, 157, 221, 222), (125, 126, 190, 189), (112, 113, 177, 176), (99, 100, 164, 163), (131, 130, 194, 195), (144, 143, 207, 208), (157, 156, 220, 221), (126, 127, 191, 190), (113, 114, 178, 177), (100, 101, 165, 164), (130, 97, 161, 194), (143, 142, 206, 207), (156, 155, 219, 220), (127, 128, 192, 191), (114, 115, 179, 178), (101, 102, 166, 165), (97, 96, 160, 161), (142, 141, 205, 206), (155, 154, 218, 219), (128, 129, 193, 192), (115, 116, 180, 179), (102, 103, 167, 166), (129, 98, 162, 193), (141, 140, 204, 205), (154, 153, 217, 218), (116, 117, 181, 180), (103, 104, 168, 167), (140, 139, 203, 204), (153, 152, 216, 217), (117, 118, 182, 181), (104, 105, 169, 168), (139, 138, 202, 203), (152, 151, 215, 216), (118, 119, 183, 182), (105, 106, 170, 169), (138, 137, 201, 202), (151, 150, 214, 215), (119, 120, 184, 183), (106, 107, 171, 170), (137, 136, 200, 201), (150, 149, 213, 214), (120, 121, 185, 184), (107, 108, 172, 171), (136, 135, 199, 200), (149, 148, 212, 213), (121, 122, 186, 185), (108, 109, 173, 172), (135, 134, 198, 199), (148, 147, 211, 212), (122, 123, 187, 186), (109, 110, 174, 173), (134, 133, 197, 198), (147, 146, 210, 211), (123, 124, 188, 187), (110, 111, 175, 174), (96, 159, 223, 160), (133, 132, 196, 197), (146, 145, 209, 210), (159, 158, 222, 223), (124, 125, 189, 188), (111, 112, 176, 175), (221, 220, 284, 285), (190, 191, 255, 254), (177, 178, 242, 241), (164, 165, 229, 228), (194, 161, 225, 258), (207, 206, 270, 271), (220, 219, 283, 284), (191, 192, 256, 255), (178, 179, 243, 242), (165, 166, 230, 229), (161, 160, 224, 225), (206, 205, 269, 270), (219, 218, 282, 283), (192, 193, 257, 256), (179, 180, 244, 243), (166, 167, 231, 230), (193, 162, 226, 257), (205, 204, 268, 269), (218, 217, 281, 282), (180, 181, 245, 244), (167, 168, 232, 231), (204, 203, 267, 268), (217, 216, 280, 281), (181, 182, 246, 245), (168, 169, 233, 232), (203, 202, 266, 267), (216, 215, 279, 280), (182, 183, 247, 246), (169, 170, 234, 233), (202, 201, 265, 266), (215, 214, 278, 279), (183, 184, 248, 247), (170, 171, 235, 234), (201, 200, 264, 265), (214, 213, 277, 278), (184, 185, 249, 248), (171, 172, 236, 235), (200, 199, 263, 264), (213, 212, 276, 277), (185, 186, 250, 249), (172, 173, 237, 236), (199, 198, 262, 263), (212, 211, 275, 276), (186, 187, 251, 250), (173, 174, 238, 237), (198, 197, 261, 262), (211, 210, 274, 275), (187, 188, 252, 251), (174, 175, 239, 238), (160, 223, 287, 224), (197, 196, 260, 261), (210, 209, 273, 274), (223, 222, 286, 287), (188, 189, 253, 252), (175, 176, 240, 239), (162, 163, 227, 226), (196, 195, 259, 260), (209, 208, 272, 273), (222, 221, 285, 286), (189, 190, 254, 253), (176, 177, 241, 240), (163, 164, 228, 227), (195, 194, 258, 259), (208, 207, 271, 272), (229, 230, 294, 293), (225, 224, 288, 289), (270, 269, 333, 334), (283, 282, 346, 347), (256, 257, 321, 320), (243, 244, 308, 307), (230, 231, 295, 294), (257, 226, 290, 321), (269, 268, 332, 333), (282, 281, 345, 346), (244, 245, 309, 308), (231, 232, 296, 295), (268, 267, 331, 332), (281, 280, 344, 345), (245, 246, 310, 309), (232, 233, 297, 296), (267, 266, 330, 331), (280, 279, 343, 344), (246, 247, 311, 310), (233, 234, 298, 297), (266, 265, 329, 330), (279, 278, 342, 343), (247, 248, 312, 311), (234, 235, 299, 298), (265, 264, 328, 329), (278, 277, 341, 342), (248, 249, 313, 312), (235, 236, 300, 299), (264, 263, 327, 328), (277, 276, 340, 341), (249, 250, 314, 313), (236, 237, 301, 300), (263, 262, 326, 327), (276, 275, 339, 340), (250, 251, 315, 314), (237, 238, 302, 301), (262, 261, 325, 326), (275, 274, 338, 339), (251, 252, 316, 315), (238, 239, 303, 302), (224, 287, 351, 288), (261, 260, 324, 325), (274, 273, 337, 338), (287, 286, 350, 351), (252, 253, 317, 316), (239, 240, 304, 303), (226, 227, 291, 290), (260, 259, 323, 324), (273, 272, 336, 337), (286, 285, 349, 350), (253, 254, 318, 317), (240, 241, 305, 304), (227, 228, 292, 291), (259, 258, 322, 323), (272, 271, 335, 336), (285, 284, 348, 349), (254, 255, 319, 318), (241, 242, 306, 305), (228, 229, 293, 292), (258, 225, 289, 322), (271, 270, 334, 335), (284, 283, 347, 348), (255, 256, 320, 319), (242, 243, 307, 306), (346, 345, 409, 410), (308, 309, 373, 372), (295, 296, 360, 359), (332, 331, 395, 396), (345, 344, 408, 409), (309, 310, 374, 373), (296, 297, 361, 360), (331, 330, 394, 395), (344, 343, 407, 408), (310, 311, 375, 374), (297, 298, 362, 361), (330, 329, 393, 394), (343, 342, 406, 407), (311, 312, 376, 375), (298, 299, 363, 362), (329, 328, 392, 393), (342, 341, 405, 406), (312, 313, 377, 376), (299, 300, 364, 363), (328, 327, 391, 392), (341, 340, 404, 405), (313, 314, 378, 377), (300, 301, 365, 364), (327, 326, 390, 391), (340, 339, 403, 404), (314, 315, 379, 378), (301, 302, 366, 365), (326, 325, 389, 390), (339, 338, 402, 403), (315, 316, 380, 379), (302, 303, 367, 366), (288, 351, 415, 352), (325, 324, 388, 389), (338, 337, 401, 402), (351, 350, 414, 415), (316, 317, 381, 380), (303, 304, 368, 367), (290, 291, 355, 354), (324, 323, 387, 388), (337, 336, 400, 401), (350, 349, 413, 414), (317, 318, 382, 381), (304, 305, 369, 368), (291, 292, 356, 355), (323, 322, 386, 387), (336, 335, 399, 400), (349, 348, 412, 413), (318, 319, 383, 382), (305, 306, 370, 369), (292, 293, 357, 356), (322, 289, 353, 386), (335, 334, 398, 399), (348, 347, 411, 412), (319, 320, 384, 383), (306, 307, 371, 370), (293, 294, 358, 357), (289, 288, 352, 353), (334, 333, 397, 398), (347, 346, 410, 411), (320, 321, 385, 384), (307, 308, 372, 371), (294, 295, 359, 358), (321, 290, 354, 385), (333, 332, 396, 397), (360, 361, 425, 424), (395, 394, 458, 459), (408, 407, 471, 472), (374, 375, 439, 438), (361, 362, 426, 425), (394, 393, 457, 458), (407, 406, 470, 471), (375, 376, 440, 439), (362, 363, 427, 426), (393, 392, 456, 457), (406, 405, 469, 470), (376, 377, 441, 440), (363, 364, 428, 427), (392, 391, 455, 456), (405, 404, 468, 469), (377, 378, 442, 441), (364, 365, 429, 428), (391, 390, 454, 455), (404, 403, 467, 468), (378, 379, 443, 442), (365, 366, 430, 429), (390, 389, 453, 454), (403, 402, 466, 467), (379, 380, 444, 443), (366, 367, 431, 430), (352, 415, 479, 416), (389, 388, 452, 453), (402, 401, 465, 466), (415, 414, 478, 479), (380, 381, 445, 444), (367, 368, 432, 431), (354, 355, 419, 418), (388, 387, 451, 452), (401, 400, 464, 465), (414, 413, 477, 478), (381, 382, 446, 445), (368, 369, 433, 432), (355, 356, 420, 419), (387, 386, 450, 451), (400, 399, 463, 464), (413, 412, 476, 477), (382, 383, 447, 446), (369, 370, 434, 433), (356, 357, 421, 420), (386, 353, 417, 450), (399, 398, 462, 463), (412, 411, 475, 476), (383, 384, 448, 447), (370, 371, 435, 434), (357, 358, 422, 421), (353, 352, 416, 417), (398, 397, 461, 462), (411, 410, 474, 475), (384, 385, 449, 448), (371, 372, 436, 435), (358, 359, 423, 422), (385, 354, 418, 449), (397, 396, 460, 461), (410, 409, 473, 474), (372, 373, 437, 436), (359, 360, 424, 423), (396, 395, 459, 460), (409, 408, 472, 473), (373, 374, 438, 437), (471, 470, 534, 535), (439, 440, 504, 503), (426, 427, 491, 490), (457, 456, 520, 521), (470, 469, 533, 534), (440, 441, 505, 504), (427, 428, 492, 491), (456, 455, 519, 520), (469, 468, 532, 533), (441, 442, 506, 505), (428, 429, 493, 492), (455, 454, 518, 519), (468, 467, 531, 532), (442, 443, 507, 506), (429, 430, 494, 493), (454, 453, 517, 518), (467, 466, 530, 531), (443, 444, 508, 507), (430, 431, 495, 494), (416, 479, 543, 480), (453, 452, 516, 517), (466, 465, 529, 530), (479, 478, 542, 543), (444, 445, 509, 508), (431, 432, 496, 495), (418, 419, 483, 482), (452, 451, 515, 516), (465, 464, 528, 529), (478, 477, 541, 542), (445, 446, 510, 509), (432, 433, 497, 496), (419, 420, 484, 483), (451, 450, 514, 515), (464, 463, 527, 528), (477, 476, 540, 541), (446, 447, 511, 510), (433, 434, 498, 497), (420, 421, 485, 484), (450, 417, 481, 514), (463, 462, 526, 527), (476, 475, 539, 540), (447, 448, 512, 511), (434, 435, 499, 498), (421, 422, 486, 485), (417, 416, 480, 481), (462, 461, 525, 526), (475, 474, 538, 539), (448, 449, 513, 512), (435, 436, 500, 499), (422, 423, 487, 486), (449, 418, 482, 513), (461, 460, 524, 525), (474, 473, 537, 538), (436, 437, 501, 500), (423, 424, 488, 487), (460, 459, 523, 524), (473, 472, 536, 537), (437, 438, 502, 501), (424, 425, 489, 488), (459, 458, 522, 523), (472, 471, 535, 536), (438, 439, 503, 502), (425, 426, 490, 489), (458, 457, 521, 522), (491, 492, 556, 555), (520, 519, 583, 584), (533, 532, 596, 597), (505, 506, 570, 569), (492, 493, 557, 556), (519, 518, 582, 583), (532, 531, 595, 596), (506, 507, 571, 570), (493, 494, 558, 557), (518, 517, 581, 582), (531, 530, 594, 595), (507, 508, 572, 571), (494, 495, 559, 558), (480, 543, 607, 544), (517, 516, 580, 581), (530, 529, 593, 594), (543, 542, 606, 607), (508, 509, 573, 572), (495, 496, 560, 559), (482, 483, 547, 546), (516, 515, 579, 580), (529, 528, 592, 593), (542, 541, 605, 606), (509, 510, 574, 573), (496, 497, 561, 560), (483, 484, 548, 547), (515, 514, 578, 579), (528, 527, 591, 592), (541, 540, 604, 605), (510, 511, 575, 574), (497, 498, 562, 561), (484, 485, 549, 548), (514, 481, 545, 578), (527, 526, 590, 591), (540, 539, 603, 604), (511, 512, 576, 575), (498, 499, 563, 562), (485, 486, 550, 549), (481, 480, 544, 545), (526, 525, 589, 590), (539, 538, 602, 603), (512, 513, 577, 576), (499, 500, 564, 563), (486, 487, 551, 550), (513, 482, 546, 577), (525, 524, 588, 589), (538, 537, 601, 602), (500, 501, 565, 564), (487, 488, 552, 551), (524, 523, 587, 588), (537, 536, 600, 601), (501, 502, 566, 565), (488, 489, 553, 552), (523, 522, 586, 587), (536, 535, 599, 600), (502, 503, 567, 566), (489, 490, 554, 553), (522, 521, 585, 586), (535, 534, 598, 599), (503, 504, 568, 567), (490, 491, 555, 554), (521, 520, 584, 585), (534, 533, 597, 598), (504, 505, 569, 568), (596, 595, 659, 660), (570, 571, 635, 634), (557, 558, 622, 621), (582, 581, 645, 646), (595, 594, 658, 659), (571, 572, 636, 635), (558, 559, 623, 622), (544, 607, 671, 608), (581, 580, 644, 645), (594, 593, 657, 658), (607, 606, 670, 671), (572, 573, 637, 636), (559, 560, 624, 623), (546, 547, 611, 610), (580, 579, 643, 644), (593, 592, 656, 657), (606, 605, 669, 670), (573, 574, 638, 637), (560, 561, 625, 624), (547, 548, 612, 611), (579, 578, 642, 643), (592, 591, 655, 656), (605, 604, 668, 669), (574, 575, 639, 638), (561, 562, 626, 625), (548, 549, 613, 612), (578, 545, 609, 642), (591, 590, 654, 655), (604, 603, 667, 668), (575, 576, 640, 639), (562, 563, 627, 626), (549, 550, 614, 613), (545, 544, 608, 609), (590, 589, 653, 654), (603, 602, 666, 667), (576, 577, 641, 640), (563, 564, 628, 627), (550, 551, 615, 614), (577, 546, 610, 641), (589, 588, 652, 653), (602, 601, 665, 666), (564, 565, 629, 628), (551, 552, 616, 615), (588, 587, 651, 652), (601, 600, 664, 665), (565, 566, 630, 629), (552, 553, 617, 616), (587, 586, 650, 651), (600, 599, 663, 664), (566, 567, 631, 630), (553, 554, 618, 617), (586, 585, 649, 650), (599, 598, 662, 663), (567, 568, 632, 631), (554, 555, 619, 618), (585, 584, 648, 649), (598, 597, 661, 662), (568, 569, 633, 632), (555, 556, 620, 619), (584, 583, 647, 648), (597, 596, 660, 661), (569, 570, 634, 633), (556, 557, 621, 620), (583, 582, 646, 647), (622, 623, 687, 686), (608, 671, 735, 672), (645, 644, 708, 709), (658, 657, 721, 722), (671, 670, 734, 735), (636, 637, 701, 700), (623, 624, 688, 687), (610, 611, 675, 674), (644, 643, 707, 708), (657, 656, 720, 721), (670, 669, 733, 734), (637, 638, 702, 701), (624, 625, 689, 688), (611, 612, 676, 675), (643, 642, 706, 707), (656, 655, 719, 720), (669, 668, 732, 733), (638, 639, 703, 702), (625, 626, 690, 689), (612, 613, 677, 676), (642, 609, 673, 706), (655, 654, 718, 719), (668, 667, 731, 732), (639, 640, 704, 703), (626, 627, 691, 690), (613, 614, 678, 677), (609, 608, 672, 673), (654, 653, 717, 718), (667, 666, 730, 731), (640, 641, 705, 704), (627, 628, 692, 691), (614, 615, 679, 678), (641, 610, 674, 705), (653, 652, 716, 717), (666, 665, 729, 730), (628, 629, 693, 692), (615, 616, 680, 679), (652, 651, 715, 716), (665, 664, 728, 729), (629, 630, 694, 693), (616, 617, 681, 680), (651, 650, 714, 715), (664, 663, 727, 728), (630, 631, 695, 694), (617, 618, 682, 681), (650, 649, 713, 714), (663, 662, 726, 727), (631, 632, 696, 695), (618, 619, 683, 682), (649, 648, 712, 713), (662, 661, 725, 726), (632, 633, 697, 696), (619, 620, 684, 683), (648, 647, 711, 712), (661, 660, 724, 725), (633, 634, 698, 697), (620, 621, 685, 684), (647, 646, 710, 711), (660, 659, 723, 724), (634, 635, 699, 698), (621, 622, 686, 685), (646, 645, 709, 710), (659, 658, 722, 723), (635, 636, 700, 699), (721, 720, 784, 785), (734, 733, 797, 798), (701, 702, 766, 765), (688, 689, 753, 752), (675, 676, 740, 739), (707, 706, 770, 771), (720, 719, 783, 784), (733, 732, 796, 797), (702, 703, 767, 766), (689, 690, 754, 753), (676, 677, 741, 740), (706, 673, 737, 770), (719, 718, 782, 783), (732, 731, 795, 796), (703, 704, 768, 767), (690, 691, 755, 754), (677, 678, 742, 741), (673, 672, 736, 737), (718, 717, 781, 782), (731, 730, 794, 795), (704, 705, 769, 768), (691, 692, 756, 755), (678, 679, 743, 742), (705, 674, 738, 769), (717, 716, 780, 781), (730, 729, 793, 794), (692, 693, 757, 756), (679, 680, 744, 743), (716, 715, 779, 780), (729, 728, 792, 793), (693, 694, 758, 757), (680, 681, 745, 744), (715, 714, 778, 779), (728, 727, 791, 792), (694, 695, 759, 758), (681, 682, 746, 745), (714, 713, 777, 778), (727, 726, 790, 791), (695, 696, 760, 759), (682, 683, 747, 746), (713, 712, 776, 777), (726, 725, 789, 790), (696, 697, 761, 760), (683, 684, 748, 747), (712, 711, 775, 776), (725, 724, 788, 789), (697, 698, 762, 761), (684, 685, 749, 748), (711, 710, 774, 775), (724, 723, 787, 788), (698, 699, 763, 762), (685, 686, 750, 749), (710, 709, 773, 774), (723, 722, 786, 787), (699, 700, 764, 763), (686, 687, 751, 750), (672, 735, 799, 736), (709, 708, 772, 773), (722, 721, 785, 786), (735, 734, 798, 799), (700, 701, 765, 764), (687, 688, 752, 751), (674, 675, 739, 738), (708, 707, 771, 772), (753, 754, 818, 817), (740, 741, 805, 804), (770, 737, 801, 834), (783, 782, 846, 847), (796, 795, 859, 860), (767, 768, 832, 831), (754, 755, 819, 818), (741, 742, 806, 805), (737, 736, 800, 801), (782, 781, 845, 846), (795, 794, 858, 859), (768, 769, 833, 832), (755, 756, 820, 819), (742, 743, 807, 806), (769, 738, 802, 833), (781, 780, 844, 845), (794, 793, 857, 858), (756, 757, 821, 820), (743, 744, 808, 807), (780, 779, 843, 844), (793, 792, 856, 857), (757, 758, 822, 821), (744, 745, 809, 808), (779, 778, 842, 843), (792, 791, 855, 856), (758, 759, 823, 822), (745, 746, 810, 809), (778, 777, 841, 842), (791, 790, 854, 855), (759, 760, 824, 823), (746, 747, 811, 810), (777, 776, 840, 841), (790, 789, 853, 854), (760, 761, 825, 824), (747, 748, 812, 811), (776, 775, 839, 840), (789, 788, 852, 853), (761, 762, 826, 825), (748, 749, 813, 812), (775, 774, 838, 839), (788, 787, 851, 852), (762, 763, 827, 826), (749, 750, 814, 813), (774, 773, 837, 838), (787, 786, 850, 851), (763, 764, 828, 827), (750, 751, 815, 814), (736, 799, 863, 800), (773, 772, 836, 837), (786, 785, 849, 850), (799, 798, 862, 863), (764, 765, 829, 828), (751, 752, 816, 815), (738, 739, 803, 802), (772, 771, 835, 836), (785, 784, 848, 849), (798, 797, 861, 862), (765, 766, 830, 829), (752, 753, 817, 816), (739, 740, 804, 803), (771, 770, 834, 835), (784, 783, 847, 848), (797, 796, 860, 861), (766, 767, 831, 830), (846, 845, 909, 910), (859, 858, 922, 923), (832, 833, 897, 896), (819, 820, 884, 883), (806, 807, 871, 870), (833, 802, 866, 897), (845, 844, 908, 909), (858, 857, 921, 922), (820, 821, 885, 884), (807, 808, 872, 871), (844, 843, 907, 908), (857, 856, 920, 921), (821, 822, 886, 885), (808, 809, 873, 872), (843, 842, 906, 907), (856, 855, 919, 920), (822, 823, 887, 886), (809, 810, 874, 873), (842, 841, 905, 906), (855, 854, 918, 919), (823, 824, 888, 887), (810, 811, 875, 874), (841, 840, 904, 905), (854, 853, 917, 918), (824, 825, 889, 888), (811, 812, 876, 875), (840, 839, 903, 904), (853, 852, 916, 917), (825, 826, 890, 889), (812, 813, 877, 876), (839, 838, 902, 903), (852, 851, 915, 916), (826, 827, 891, 890), (813, 814, 878, 877), (838, 837, 901, 902), (851, 850, 914, 915), (827, 828, 892, 891), (814, 815, 879, 878), (800, 863, 927, 864), (837, 836, 900, 901), (850, 849, 913, 914), (863, 862, 926, 927), (828, 829, 893, 892), (815, 816, 880, 879), (802, 803, 867, 866), (836, 835, 899, 900), (849, 848, 912, 913), (862, 861, 925, 926), (829, 830, 894, 893), (816, 817, 881, 880), (803, 804, 868, 867), (835, 834, 898, 899), (848, 847, 911, 912), (861, 860, 924, 925), (830, 831, 895, 894), (817, 818, 882, 881), (804, 805, 869, 868), (834, 801, 865, 898), (847, 846, 910, 911), (860, 859, 923, 924), (831, 832, 896, 895), (818, 819, 883, 882), (805, 806, 870, 869), (801, 800, 864, 865), (893, 894, 990, 989), (880, 881, 977, 976), (867, 868, 964, 963), (34, 36, 945, 944), (899, 898, 994, 995), (912, 911, 1007, 1008), (925, 924, 1020, 1021), (24, 26, 940, 939), (894, 895, 991, 990), (881, 882, 978, 977), (868, 869, 965, 964), (898, 865, 961, 994), (14, 16, 935, 934), (911, 910, 1006, 1007), (56, 58, 956, 955), (924, 923, 1019, 1020), (895, 896, 992, 991), (882, 883, 979, 978), (4, 6, 930, 929), (46, 48, 951, 950), (869, 870, 966, 965), (865, 864, 960, 961), (910, 909, 1005, 1006), (923, 922, 1018, 1019), (36, 38, 946, 945), (896, 897, 993, 992), (883, 884, 980, 979), (870, 871, 967, 966), (26, 28, 941, 940), (897, 866, 962, 993), (909, 908, 1004, 1005), (922, 921, 1017, 1018), (16, 18, 936, 935), (884, 885, 981, 980), (58, 60, 957, 956), (871, 872, 968, 967), (908, 907, 1003, 1004), (6, 8, 931, 930), (48, 50, 952, 951), (921, 920, 1016, 1017), (885, 886, 982, 981), (872, 873, 969, 968), (38, 40, 947, 946), (907, 906, 1002, 1003), (920, 919, 1015, 1016), (28, 30, 942, 941), (886, 887, 983, 982), (873, 874, 970, 969), (18, 20, 937, 936), (906, 905, 1001, 1002), (60, 62, 958, 957), (919, 918, 1014, 1015), (887, 888, 984, 983), (8, 10, 932, 931), (50, 52, 953, 952), (874, 875, 971, 970), (905, 904, 1000, 1001), (918, 917, 1013, 1014), (40, 42, 948, 947), (888, 889, 985, 984), (875, 876, 972, 971), (30, 32, 943, 942), (904, 903, 999, 1000), (917, 916, 1012, 1013), (20, 22, 938, 937), (889, 890, 986, 985), (62, 64, 959, 958), (876, 877, 973, 972), (903, 902, 998, 999), (10, 12, 933, 932), (916, 915, 1011, 1012), (52, 54, 954, 953), (890, 891, 987, 986), (877, 878, 974, 973), (42, 44, 949, 948), (902, 901, 997, 998), (915, 914, 1010, 1011), (32, 34, 944, 943), (891, 892, 988, 987), (64, 2, 928, 959), (878, 879, 975, 974), (864, 927, 1023, 960), (22, 24, 939, 938), (901, 900, 996, 997), (914, 913, 1009, 1010), (2, 4, 929, 928), (927, 926, 1022, 1023), (892, 893, 989, 988), (12, 14, 934, 933), (879, 880, 976, 975), (54, 56, 955, 954), (866, 867, 963, 962), (900, 899, 995, 996), (913, 912, 1008, 1009), (44, 46, 950, 949), (926, 925, 1021, 1022), (1010, 1009, 1073, 1074), (1023, 1022, 1086, 1087), (988, 989, 1053, 1052), (975, 976, 1040, 1039), (962, 963, 1027, 1026), (996, 995, 1059, 1060), (1009, 1008, 1072, 1073), (1022, 1021, 1085, 1086), (989, 990, 1054, 1053), (976, 977, 1041, 1040), (963, 964, 1028, 1027), (995, 994, 1058, 1059), (1008, 1007, 1071, 1072), (1021, 1020, 1084, 1085), (990, 991, 1055, 1054), (977, 978, 1042, 1041), (964, 965, 1029, 1028), (994, 961, 1025, 1058), (1007, 1006, 1070, 1071), (1020, 1019, 1083, 1084), (991, 992, 1056, 1055), (978, 979, 1043, 1042), (965, 966, 1030, 1029), (961, 960, 1024, 1025), (1006, 1005, 1069, 1070), (1019, 1018, 1082, 1083), (992, 993, 1057, 1056), (979, 980, 1044, 1043), (966, 967, 1031, 1030), (993, 962, 1026, 1057), (1005, 1004, 1068, 1069), (1018, 1017, 1081, 1082), (980, 981, 1045, 1044), (967, 968, 1032, 1031), (1004, 1003, 1067, 1068), (1017, 1016, 1080, 1081), (981, 982, 1046, 1045), (968, 969, 1033, 1032), (1003, 1002, 1066, 1067), (1016, 1015, 1079, 1080), (982, 983, 1047, 1046), (969, 970, 1034, 1033), (1002, 1001, 1065, 1066), (1015, 1014, 1078, 1079), (983, 984, 1048, 1047), (970, 971, 1035, 1034), (1001, 1000, 1064, 1065), (1014, 1013, 1077, 1078), (984, 985, 1049, 1048), (971, 972, 1036, 1035), (1000, 999, 1063, 1064), (1013, 1012, 1076, 1077), (985, 986, 1050, 1049), (972, 973, 1037, 1036), (999, 998, 1062, 1063), (1012, 1011, 1075, 1076), (986, 987, 1051, 1050), (973, 974, 1038, 1037), (998, 997, 1061, 1062), (1011, 1010, 1074, 1075), (987, 988, 1052, 1051), (974, 975, 1039, 1038), (960, 1023, 1087, 1024), (997, 996, 1060, 1061), (39, 38, 1088, 1089), (1092, 1099, 1090, 1091), (1089, 1088, 1096, 1095), (1095, 1096, 1097, 1094), (1094, 1097, 1098, 1093), (1093, 1098, 1099, 1092)])
me_cylinder.use_remesh_preserve_volume = False
me_cylinder.use_remesh_preserve_attributes = False
me_cylinder.use_mirror_vertex_groups = False
me_cylinder.update()
me_cube_001 = bpy.data.meshes.new('Cube.001')
me_cube_001.from_pydata([(-1.0, -1.0, -1.0), (-1.0, -1.0, 1.248), (-1.0, 1.0, -1.0), (-1.0, 1.0, 1.0), (1.0, -1.0, -1.0), (1.0, -1.0, 1.248), (1.0, 1.0, -1.0), (1.0, 1.0, 1.0), (-1.0, 0.8365, -1.0), (-1.0, 0.6699, -1.0), (-1.0, 0.5032, -1.0), (-1.0, 0.3365, -1.0), (-1.0, 0.1699, -1.0), (-1.0, 0.003205, -1.0), (-1.0, -0.1635, -1.0), (-1.0, -0.3301, -1.0), (-1.0, -0.4968, -1.0), (-1.0, -0.6635, -1.0), (-1.0, -0.8301, -1.0), (-1.0, -0.9143, 1.248), (-1.0, -0.6635, 0.4955), (-1.0, -0.4968, 0.27), (-1.0, -0.3301, 0.1925), (-1.0, -0.1635, 0.1867), (-1.0, 0.003205, 0.2207), (-1.0, 0.1699, 0.3125), (-1.0, 0.3365, 0.5054), (-1.0, 0.5032, 1.0), (-1.0, 0.6699, 1.0), (-1.0, 0.8365, 1.0), (1.0, -0.8301, -1.0), (1.0, -0.6635, -1.0), (1.0, -0.4968, -1.0), (1.0, -0.3301, -1.0), (1.0, -0.1635, -1.0), (1.0, 0.003205, -1.0), (1.0, 0.1699, -1.0), (1.0, 0.3365, -1.0), (1.0, 0.5032, -1.0), (1.0, 0.6699, -1.0), (1.0, 0.8365, -1.0), (1.0, 0.8365, 1.0), (1.0, 0.6699, 1.0), (1.0, 0.5032, 1.0), (1.0, 0.3365, 0.5054), (1.0, 0.1699, 0.3125), (1.0, 0.003205, 0.2207), (1.0, -0.1635, 0.1867), (1.0, -0.3301, 0.1925), (1.0, -0.4968, 0.27), (1.0, -0.6635, 0.4955), (1.0, -0.9143, 1.248), (0.6, 1.0, -1.0), (0.5994, 1.0, -1.0), (-0.5993, 1.0, -1.0), (-0.6, 1.0, -1.0), (-0.6, 1.0, 1.0), (-0.5993, 1.0, 0.1803), (0.5994, 1.0, 0.1803), (0.6, 1.0, 1.0), (-0.6, -1.0, -1.0), (-0.2, -1.0, -1.0), (0.2, -1.0, -1.0), (0.6, -1.0, -1.0), (0.6, -1.0, 1.248), (0.2, -1.0, 1.248), (-0.2, -1.0, 1.248), (-0.6, -1.0, 1.248), (-0.6, 0.8365, 1.0), (-0.6118, 0.8365, 0.1796), (0.6013, 0.8365, 0.1796), (0.6, 0.8365, 1.0), (-0.6, 0.6699, 1.0), (-0.6013, 0.6699, 0.1764), (0.5934, 0.6699, 0.1764), (0.6, 0.6699, 1.0), (-0.6, 0.5032, 1.0), (-0.6013, 0.5032, 0.1806), (0.5934, 0.5032, 0.1806), (0.6, 0.5032, 1.0), (-0.6, 0.3365, 0.5054), (-0.6013, 0.3365, 0.174), (0.5907, 0.3365, 0.174), (0.6, 0.3365, 0.5054), (-0.6, 0.1699, 0.3125), (-0.6013, 0.1699, 0.1857), (0.5934, 0.1699, 0.1857), (0.6, 0.1699, 0.3125), (-0.6, 0.003205, 0.2207), (-0.6013, 0.003205, 0.1779), (0.5934, 0.003205, 0.1779), (0.6, 0.003205, 0.2207), (-0.6, -0.1635, 0.1867), (-0.6013, -0.1635, 0.1867), (0.5934, -0.1635, 0.1867), (0.6, -0.1635, 0.1867), (-0.6, -0.3301, 0.1925), (-0.6013, -0.3301, 0.1925), (0.5934, -0.3301, 0.1925), (0.6, -0.3301, 0.1925), (-0.6, -0.4968, 0.27), (-0.6013, -0.4968, 0.27), (0.5934, -0.4968, 0.27), (0.6, -0.4968, 0.27), (-0.6, -0.6635, 0.4955), (-0.6013, -0.6635, 0.4955), (0.5934, -0.6635, 0.4955), (0.6, -0.6635, 0.4955), (-0.6, -0.9143, 1.248), (-0.6013, -0.9145, 1.248), (0.5856, -0.9145, 1.248), (0.6, -0.9143, 1.248), (0.6, 0.8365, -1.0), (0.2, 0.8365, -1.0), (-0.2, 0.8365, -1.0), (-0.6, 0.8365, -1.0), (0.6, 0.6699, -1.0), (0.2, 0.6699, -1.0), (-0.2, 0.6699, -1.0), (-0.6, 0.6699, -1.0), (0.6, 0.5032, -1.0), (0.2, 0.5032, -1.0), (-0.2, 0.5032, -1.0), (-0.6, 0.5032, -1.0), (0.6, 0.3365, -1.0), (0.2, 0.3365, -1.0), (-0.2, 0.3365, -1.0), (-0.6, 0.3365, -1.0), (0.6, 0.1699, -1.0), (0.2, 0.1699, -1.0), (-0.2, 0.1699, -1.0), (-0.6, 0.1699, -1.0), (0.6, 0.003205, -1.0), (0.2, 0.003205, -1.0), (-0.2, 0.003205, -1.0), (-0.6, 0.003205, -1.0), (0.6, -0.1635, -1.0), (0.2, -0.1635, -1.0), (-0.2, -0.1635, -1.0), (-0.6, -0.1635, -1.0), (0.6, -0.3301, -1.0), (0.2, -0.3301, -1.0), (-0.2, -0.3301, -1.0), (-0.6, -0.3301, -1.0), (0.6, -0.4968, -1.0), (0.2, -0.4968, -1.0), (-0.2, -0.4968, -1.0), (-0.6, -0.4968, -1.0), (0.6, -0.6635, -1.0), (0.2, -0.6635, -1.0), (-0.2, -0.6635, -1.0), (-0.6, -0.6635, -1.0), (0.6, -0.8301, -1.0), (0.2, -0.8301, -1.0), (-0.2, -0.8301, -1.0), (-0.6, -0.8301, -1.0)], [], [(8, 29, 3, 2), (52, 59, 7, 6), (30, 51, 5, 4), (60, 67, 1, 0), (152, 30, 4, 63), (108, 19, 1, 67), (56, 3, 29, 68), (68, 29, 28, 72), (72, 28, 27, 76), (76, 27, 26, 80), (80, 26, 25, 84), (84, 25, 24, 88), (88, 24, 23, 92), (92, 23, 22, 96), (96, 22, 21, 100), (100, 21, 20, 104), (104, 20, 19, 108), (52, 6, 40, 112), (112, 40, 39, 116), (116, 39, 38, 120), (120, 38, 37, 124), (124, 37, 36, 128), (128, 36, 35, 132), (132, 35, 34, 136), (136, 34, 33, 140), (140, 33, 32, 144), (144, 32, 31, 148), (148, 31, 30, 152), (6, 7, 41, 40), (40, 41, 42, 39), (39, 42, 43, 38), (38, 43, 44, 37), (37, 44, 45, 36), (36, 45, 46, 35), (35, 46, 47, 34), (34, 47, 48, 33), (33, 48, 49, 32), (32, 49, 50, 31), (31, 50, 51, 30), (0, 1, 19, 18), (18, 19, 20, 17), (17, 20, 21, 16), (16, 21, 22, 15), (15, 22, 23, 14), (14, 23, 24, 13), (13, 24, 25, 12), (12, 25, 26, 11), (11, 26, 27, 10), (10, 27, 28, 9), (9, 28, 29, 8), (17, 151, 155, 18), (151, 150, 154, 155), (150, 149, 153, 154), (149, 148, 152, 153), (16, 147, 151, 17), (147, 146, 150, 151), (146, 145, 149, 150), (145, 144, 148, 149), (15, 143, 147, 16), (143, 142, 146, 147), (142, 141, 145, 146), (141, 140, 144, 145), (14, 139, 143, 15), (139, 138, 142, 143), (138, 137, 141, 142), (137, 136, 140, 141), (13, 135, 139, 14), (135, 134, 138, 139), (134, 133, 137, 138), (133, 132, 136, 137), (12, 131, 135, 13), (131, 130, 134, 135), (130, 129, 133, 134), (129, 128, 132, 133), (11, 127, 131, 12), (127, 126, 130, 131), (126, 125, 129, 130), (125, 124, 128, 129), (10, 123, 127, 11), (123, 122, 126, 127), (122, 121, 125, 126), (121, 120, 124, 125), (9, 119, 123, 10), (119, 118, 122, 123), (118, 117, 121, 122), (117, 116, 120, 121), (8, 115, 119, 9), (115, 114, 118, 119), (114, 113, 117, 118), (113, 112, 116, 117), (2, 55, 115, 8), (55, 54, 114, 115), (54, 53, 113, 114), (53, 52, 112, 113), (50, 107, 111, 51), (107, 106, 110, 111), (106, 105, 109, 110), (105, 104, 108, 109), (49, 103, 107, 50), (103, 102, 106, 107), (102, 101, 105, 106), (101, 100, 104, 105), (48, 99, 103, 49), (99, 98, 102, 103), (98, 97, 101, 102), (97, 96, 100, 101), (47, 95, 99, 48), (95, 94, 98, 99), (94, 93, 97, 98), (93, 92, 96, 97), (46, 91, 95, 47), (91, 90, 94, 95), (90, 89, 93, 94), (89, 88, 92, 93), (45, 87, 91, 46), (87, 86, 90, 91), (86, 85, 89, 90), (85, 84, 88, 89), (44, 83, 87, 45), (83, 82, 86, 87), (82, 81, 85, 86), (81, 80, 84, 85), (43, 79, 83, 44), (79, 78, 82, 83), (78, 77, 81, 82), (77, 76, 80, 81), (42, 75, 79, 43), (75, 74, 78, 79), (74, 73, 77, 78), (73, 72, 76, 77), (41, 71, 75, 42), (71, 70, 74, 75), (70, 69, 73, 74), (69, 68, 72, 73), (7, 59, 71, 41), (59, 58, 70, 71), (58, 57, 69, 70), (57, 56, 68, 69), (51, 111, 64, 5), (111, 110, 65, 64), (110, 109, 66, 65), (109, 108, 67, 66), (18, 155, 60, 0), (155, 154, 61, 60), (154, 153, 62, 61), (153, 152, 63, 62), (4, 5, 64, 63), (63, 64, 65, 62), (62, 65, 66, 61), (61, 66, 67, 60), (2, 3, 56, 55), (55, 56, 57, 54), (54, 57, 58, 53), (53, 58, 59, 52)])
me_cube_001.use_remesh_preserve_volume = False
me_cube_001.use_remesh_preserve_attributes = False
me_cube_001.use_mirror_vertex_groups = False
me_cube_001.update()

# ---- objects
ob_cylinder = bpy.data.objects.new('Cylinder', me_cylinder)
ob_cube = bpy.data.objects.new('Cube', me_cube_001)

# ---- transforms, parenting, visibility, modifiers, constraints
ob_cylinder.location = (0.007552, 1.436, 0.826)
ob_cylinder.rotation_euler = (0.0, 1.57, 0.0)
ob_cylinder.scale = (0.7082, 0.7082, 0.3266)
ob_cylinder.lineart.crease_threshold = 0.0
ob_cube.location = (0.0, 0.0, 0.0)
ob_cube.scale = (0.6727, 2.199, 1.0)
ob_cube.lineart.crease_threshold = 0.0

# ---- collection membership
col_collection_1.objects.link(ob_cylinder)
col_collection_1.objects.link(ob_cube)

# ---- scene / render settings (as saved in the file)
scene.frame_start = 1; scene.frame_end = 250; scene.frame_set(1)
scene.render.engine = 'BLENDER_EEVEE_NEXT'
scene.render.resolution_percentage = 50
scene.render.dither_intensity = 0.0
scene.cycles.use_denoising = False
scene.cycles.samples = 128
scene.cycles.sampling_pattern = 'TABULATED_SOBOL'
scene.cycles.use_adaptive_sampling = False
scene.cycles.use_light_tree = False
scene.cycles.blur_glossy = 0.0
scene.cycles.sample_clamp_indirect = 0.0
scene.view_settings.view_transform = 'Standard'
bpy.context.view_layer.update()

# ---- added for rendering (the .blend has no active camera and no usable light): camera, sun
cam_auto = bpy.data.cameras.new('AutoCamera')
cam_auto.lens = 50.0
cam_auto.sensor_width = 36.0
cam_auto.clip_end = 1000.0
ob_auto_camera = bpy.data.objects.new('AutoCamera', cam_auto)
scene.collection.objects.link(ob_auto_camera)
ob_auto_camera.location = (4.86023, -5.83228, 4.15773)
ob_auto_camera.rotation_euler = (1.09748, -7.21219e-08, 0.694738)
scene.camera = ob_auto_camera
light_auto_sun = bpy.data.lights.new('AutoSun', 'SUN')
light_auto_sun.energy = 3.0
light_auto_sun.angle = 0.0523599
ob_auto_sun = bpy.data.objects.new('AutoSun', light_auto_sun)
scene.collection.objects.link(ob_auto_sun)
ob_auto_sun.rotation_euler = (0.872665, 0.174533, 0.523599)
bpy.context.view_layer.update()
